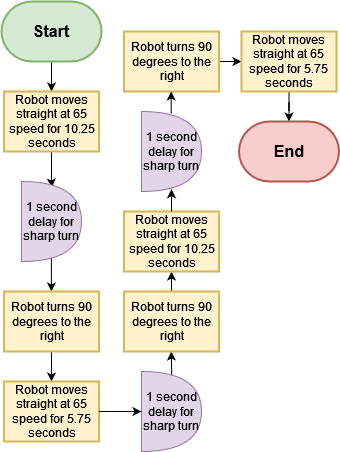

The diagram above was exported from draw.io. Its source (the exported page's mxGraphModel, read from the mxfile embedded in the PNG):
<mxGraphModel dx="1500" dy="756" grid="1" gridSize="10" guides="1" tooltips="1" connect="1" arrows="1" fold="1" page="1" pageScale="1" pageWidth="850" pageHeight="1100" math="0" shadow="0">
  <root>
    <mxCell id="0" />
    <mxCell id="1" parent="0" />
    <mxCell id="pe4h12ZaIn3ia8m2daKM-64" style="edgeStyle=orthogonalEdgeStyle;rounded=0;orthogonalLoop=1;jettySize=auto;html=1;exitX=0.5;exitY=1;exitDx=0;exitDy=0;" edge="1" parent="1">
      <mxGeometry relative="1" as="geometry">
        <mxPoint x="199.72" y="400" as="sourcePoint" />
        <mxPoint x="199.72" y="360" as="targetPoint" />
      </mxGeometry>
    </mxCell>
    <mxCell id="pe4h12ZaIn3ia8m2daKM-37" value="" style="edgeStyle=orthogonalEdgeStyle;rounded=0;orthogonalLoop=1;jettySize=auto;html=1;entryX=0.507;entryY=0.075;entryDx=0;entryDy=0;entryPerimeter=0;" edge="1" parent="1" source="pe4h12ZaIn3ia8m2daKM-4" target="pe4h12ZaIn3ia8m2daKM-36">
      <mxGeometry relative="1" as="geometry">
        <Array as="points">
          <mxPoint x="80" y="190" />
          <mxPoint x="80" y="190" />
        </Array>
      </mxGeometry>
    </mxCell>
    <mxCell id="pe4h12ZaIn3ia8m2daKM-39" value="" style="edgeStyle=orthogonalEdgeStyle;rounded=0;orthogonalLoop=1;jettySize=auto;html=1;entryX=0.507;entryY=0.075;entryDx=0;entryDy=0;entryPerimeter=0;" edge="1" parent="1">
      <mxGeometry relative="1" as="geometry">
        <mxPoint x="79.86" y="264" as="sourcePoint" />
        <mxPoint x="79.86" y="300" as="targetPoint" />
        <Array as="points">
          <mxPoint x="79.86" y="294" />
          <mxPoint x="79.86" y="294" />
        </Array>
      </mxGeometry>
    </mxCell>
    <mxCell id="pe4h12ZaIn3ia8m2daKM-1" style="edgeStyle=orthogonalEdgeStyle;rounded=0;orthogonalLoop=1;jettySize=auto;html=1;exitX=0.5;exitY=1;exitDx=0;exitDy=0;exitPerimeter=0;entryX=0.5;entryY=0;entryDx=0;entryDy=0;" edge="1" parent="1" source="pe4h12ZaIn3ia8m2daKM-2" target="pe4h12ZaIn3ia8m2daKM-4">
      <mxGeometry relative="1" as="geometry" />
    </mxCell>
    <mxCell id="pe4h12ZaIn3ia8m2daKM-2" value="&lt;font style=&quot;font-size: 16px;&quot;&gt;Start&lt;/font&gt;" style="strokeWidth=2;html=1;shape=mxgraph.flowchart.terminator;whiteSpace=wrap;fillColor=#d5e8d4;strokeColor=#82b366;fontStyle=1" vertex="1" parent="1">
      <mxGeometry x="30" y="10" width="100" height="60" as="geometry" />
    </mxCell>
    <mxCell id="pe4h12ZaIn3ia8m2daKM-4" value="Robot moves straight at 65 speed for 10.25 seconds" style="rounded=0;whiteSpace=wrap;html=1;absoluteArcSize=1;arcSize=14;strokeWidth=2;fillColor=#fff2cc;strokeColor=#d6b656;" vertex="1" parent="1">
      <mxGeometry x="32.5" y="100" width="95" height="60" as="geometry" />
    </mxCell>
    <mxCell id="pe4h12ZaIn3ia8m2daKM-36" value="1 second delay for sharp turn" style="shape=or;whiteSpace=wrap;html=1;fillColor=#e1d5e7;strokeColor=#9673a6;" vertex="1" parent="1">
      <mxGeometry x="50" y="190" width="60" height="80" as="geometry" />
    </mxCell>
    <mxCell id="pe4h12ZaIn3ia8m2daKM-43" style="edgeStyle=orthogonalEdgeStyle;rounded=0;orthogonalLoop=1;jettySize=auto;html=1;exitX=0.5;exitY=1;exitDx=0;exitDy=0;entryX=0.5;entryY=0;entryDx=0;entryDy=0;" edge="1" parent="1" source="pe4h12ZaIn3ia8m2daKM-6" target="pe4h12ZaIn3ia8m2daKM-41">
      <mxGeometry relative="1" as="geometry" />
    </mxCell>
    <mxCell id="pe4h12ZaIn3ia8m2daKM-6" value="Robot turns 90 degrees to the right" style="rounded=0;whiteSpace=wrap;html=1;absoluteArcSize=1;arcSize=14;strokeWidth=2;fillColor=#fff2cc;strokeColor=#d6b656;" vertex="1" parent="1">
      <mxGeometry x="32.5" y="300" width="95" height="60" as="geometry" />
    </mxCell>
    <mxCell id="pe4h12ZaIn3ia8m2daKM-41" value="Robot moves straight at 65 speed for 5.75 seconds" style="rounded=0;whiteSpace=wrap;html=1;absoluteArcSize=1;arcSize=14;strokeWidth=2;fillColor=#fff2cc;strokeColor=#d6b656;" vertex="1" parent="1">
      <mxGeometry x="32.5" y="390" width="95" height="60" as="geometry" />
    </mxCell>
    <mxCell id="pe4h12ZaIn3ia8m2daKM-44" value="1 second delay for sharp turn" style="shape=or;whiteSpace=wrap;html=1;fillColor=#e1d5e7;strokeColor=#9673a6;" vertex="1" parent="1">
      <mxGeometry x="170" y="380" width="60" height="80" as="geometry" />
    </mxCell>
    <mxCell id="pe4h12ZaIn3ia8m2daKM-66" style="edgeStyle=orthogonalEdgeStyle;rounded=0;orthogonalLoop=1;jettySize=auto;html=1;exitX=0.5;exitY=0;exitDx=0;exitDy=0;entryX=0.5;entryY=1;entryDx=0;entryDy=0;" edge="1" parent="1" source="pe4h12ZaIn3ia8m2daKM-48" target="pe4h12ZaIn3ia8m2daKM-50">
      <mxGeometry relative="1" as="geometry" />
    </mxCell>
    <mxCell id="pe4h12ZaIn3ia8m2daKM-48" value="Robot turns 90 degrees to the right" style="rounded=0;whiteSpace=wrap;html=1;absoluteArcSize=1;arcSize=14;strokeWidth=2;fillColor=#fff2cc;strokeColor=#d6b656;" vertex="1" parent="1">
      <mxGeometry x="152.5" y="300" width="95" height="60" as="geometry" />
    </mxCell>
    <mxCell id="pe4h12ZaIn3ia8m2daKM-50" value="Robot moves straight at 65 speed for 10.25 seconds" style="rounded=0;whiteSpace=wrap;html=1;absoluteArcSize=1;arcSize=14;strokeWidth=2;fillColor=#fff2cc;strokeColor=#d6b656;" vertex="1" parent="1">
      <mxGeometry x="152.5" y="220" width="95" height="60" as="geometry" />
    </mxCell>
    <mxCell id="pe4h12ZaIn3ia8m2daKM-52" value="1 second delay for sharp turn" style="shape=or;whiteSpace=wrap;html=1;fillColor=#e1d5e7;strokeColor=#9673a6;" vertex="1" parent="1">
      <mxGeometry x="170" y="120" width="60" height="80" as="geometry" />
    </mxCell>
    <mxCell id="pe4h12ZaIn3ia8m2daKM-71" value="" style="edgeStyle=orthogonalEdgeStyle;rounded=0;orthogonalLoop=1;jettySize=auto;html=1;" edge="1" parent="1" source="pe4h12ZaIn3ia8m2daKM-57" target="pe4h12ZaIn3ia8m2daKM-59">
      <mxGeometry relative="1" as="geometry" />
    </mxCell>
    <mxCell id="pe4h12ZaIn3ia8m2daKM-57" value="Robot turns 90 degrees to the right" style="rounded=0;whiteSpace=wrap;html=1;absoluteArcSize=1;arcSize=14;strokeWidth=2;fillColor=#fff2cc;strokeColor=#d6b656;" vertex="1" parent="1">
      <mxGeometry x="152.5" y="40" width="95" height="60" as="geometry" />
    </mxCell>
    <mxCell id="pe4h12ZaIn3ia8m2daKM-73" value="" style="edgeStyle=orthogonalEdgeStyle;rounded=0;orthogonalLoop=1;jettySize=auto;html=1;" edge="1" parent="1" source="pe4h12ZaIn3ia8m2daKM-59" target="pe4h12ZaIn3ia8m2daKM-61">
      <mxGeometry relative="1" as="geometry" />
    </mxCell>
    <mxCell id="pe4h12ZaIn3ia8m2daKM-59" value="Robot moves straight at 65 speed for 5.75 seconds" style="rounded=0;whiteSpace=wrap;html=1;absoluteArcSize=1;arcSize=14;strokeWidth=2;fillColor=#fff2cc;strokeColor=#d6b656;" vertex="1" parent="1">
      <mxGeometry x="270" y="40" width="95" height="60" as="geometry" />
    </mxCell>
    <mxCell id="pe4h12ZaIn3ia8m2daKM-61" value="&lt;font style=&quot;font-size: 16px;&quot;&gt;End&lt;br&gt;&lt;/font&gt;" style="strokeWidth=2;html=1;shape=mxgraph.flowchart.terminator;whiteSpace=wrap;fillColor=#f8cecc;strokeColor=#b85450;fontStyle=1" vertex="1" parent="1">
      <mxGeometry x="267.5" y="130" width="100" height="60" as="geometry" />
    </mxCell>
    <mxCell id="pe4h12ZaIn3ia8m2daKM-63" style="edgeStyle=orthogonalEdgeStyle;rounded=0;orthogonalLoop=1;jettySize=auto;html=1;exitX=1;exitY=0.5;exitDx=0;exitDy=0;entryX=0;entryY=0.5;entryDx=0;entryDy=0;entryPerimeter=0;" edge="1" parent="1" source="pe4h12ZaIn3ia8m2daKM-41" target="pe4h12ZaIn3ia8m2daKM-44">
      <mxGeometry relative="1" as="geometry" />
    </mxCell>
    <mxCell id="pe4h12ZaIn3ia8m2daKM-67" style="edgeStyle=orthogonalEdgeStyle;rounded=0;orthogonalLoop=1;jettySize=auto;html=1;exitX=0.5;exitY=0;exitDx=0;exitDy=0;entryX=0.5;entryY=0.971;entryDx=0;entryDy=0;entryPerimeter=0;" edge="1" parent="1" source="pe4h12ZaIn3ia8m2daKM-50" target="pe4h12ZaIn3ia8m2daKM-52">
      <mxGeometry relative="1" as="geometry" />
    </mxCell>
    <mxCell id="pe4h12ZaIn3ia8m2daKM-68" style="edgeStyle=orthogonalEdgeStyle;rounded=0;orthogonalLoop=1;jettySize=auto;html=1;exitX=0.5;exitY=0;exitDx=0;exitDy=0;entryX=0.5;entryY=0.971;entryDx=0;entryDy=0;entryPerimeter=0;" edge="1" parent="1">
      <mxGeometry relative="1" as="geometry">
        <mxPoint x="199.68" y="122" as="sourcePoint" />
        <mxPoint x="199.68" y="100" as="targetPoint" />
      </mxGeometry>
    </mxCell>
  </root>
</mxGraphModel>